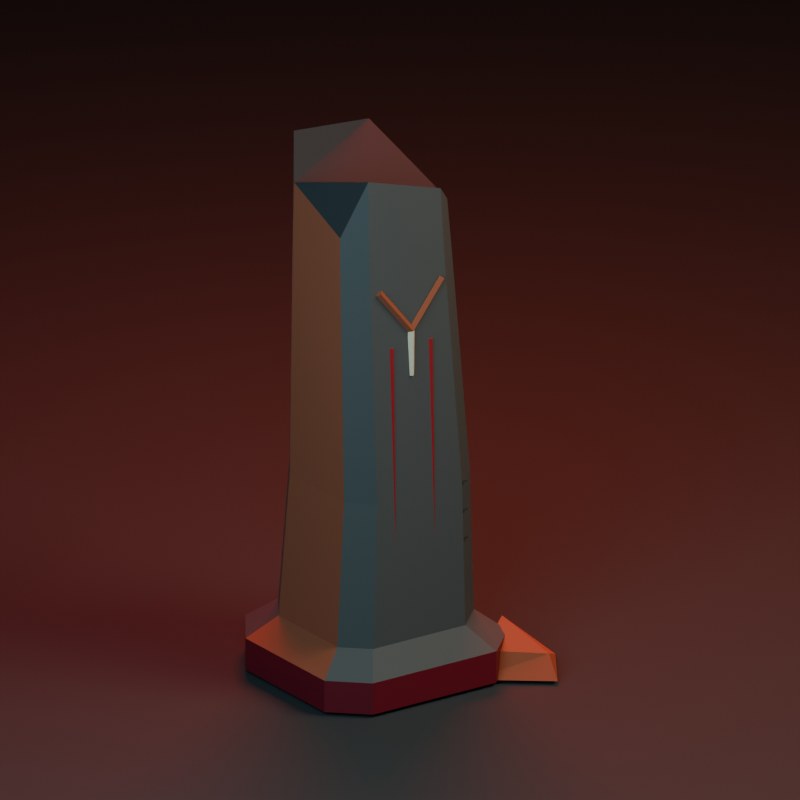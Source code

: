 # Source: ruin_pillar.blend  (saved by Blender 5.2.44; exported with 4.5.12 LTS)
import bpy
from mathutils import Matrix  # noqa: F401  (used for matrix-valued properties, if any)

bpy.ops.wm.read_factory_settings(use_empty=True)
scene = bpy.context.scene
scene.name = 'Scene'

# ---- materials (node trees are filled in below, after node groups)
mat_iron = bpy.data.materials.new('iron')
mat_iron.diffuse_color = (0.07, 0.085, 0.09, 1.0)
mat_coal = bpy.data.materials.new('coal')
mat_coal.diffuse_color = (0.018, 0.024, 0.028, 1.0)
mat_rust = bpy.data.materials.new('rust')
mat_rust.diffuse_color = (0.28, 0.075, 0.035, 1.0)
mat_viscera = bpy.data.materials.new('viscera')
mat_viscera.diffuse_color = (0.14, 0.004, 0.015, 1.0)
mat_blood = bpy.data.materials.new('blood')
mat_blood.diffuse_color = (0.38, 0.006, 0.012, 1.0)
mat_bone = bpy.data.materials.new('bone')
mat_bone.diffuse_color = (0.64, 0.59, 0.43, 1.0)

# ---- material node trees
mat_iron.use_nodes = True; mat_iron.node_tree.nodes.clear()
_N = mat_iron.node_tree.nodes; _L = mat_iron.node_tree.links
n0 = _N.new('ShaderNodeBsdfPrincipled'); n0.name = 'Principled BSDF'; n0.location = (-200, 100)
n0.inputs[0].default_value = (0.07, 0.085, 0.09, 1.0)
n0.inputs[1].default_value = 0.35
n0.inputs[2].default_value = 0.75
n0.inputs[10].default_value = 0.005
n1 = _N.new('ShaderNodeOutputMaterial'); n1.name = 'Material Output'; n1.location = (200, 100)
_L.new(n0.outputs[0], n1.inputs[0])
n1.is_active_output = True
mat_coal.use_nodes = True; mat_coal.node_tree.nodes.clear()
_N = mat_coal.node_tree.nodes; _L = mat_coal.node_tree.links
n0 = _N.new('ShaderNodeBsdfPrincipled'); n0.name = 'Principled BSDF'; n0.location = (-200, 100)
n0.inputs[0].default_value = (0.018, 0.024, 0.028, 1.0)
n0.inputs[2].default_value = 0.88
n0.inputs[10].default_value = 0.005
n1 = _N.new('ShaderNodeOutputMaterial'); n1.name = 'Material Output'; n1.location = (200, 100)
_L.new(n0.outputs[0], n1.inputs[0])
n1.is_active_output = True
mat_rust.use_nodes = True; mat_rust.node_tree.nodes.clear()
_N = mat_rust.node_tree.nodes; _L = mat_rust.node_tree.links
n0 = _N.new('ShaderNodeBsdfPrincipled'); n0.name = 'Principled BSDF'; n0.location = (-200, 100)
n0.inputs[0].default_value = (0.28, 0.075, 0.035, 1.0)
n0.inputs[1].default_value = 0.15
n0.inputs[2].default_value = 0.9
n0.inputs[10].default_value = 0.005
n1 = _N.new('ShaderNodeOutputMaterial'); n1.name = 'Material Output'; n1.location = (200, 100)
_L.new(n0.outputs[0], n1.inputs[0])
n1.is_active_output = True
mat_viscera.use_nodes = True; mat_viscera.node_tree.nodes.clear()
_N = mat_viscera.node_tree.nodes; _L = mat_viscera.node_tree.links
n0 = _N.new('ShaderNodeBsdfPrincipled'); n0.name = 'Principled BSDF'; n0.location = (-200, 100)
n0.inputs[0].default_value = (0.14, 0.004, 0.015, 1.0)
n0.inputs[2].default_value = 0.44
n0.inputs[10].default_value = 0.005
n1 = _N.new('ShaderNodeOutputMaterial'); n1.name = 'Material Output'; n1.location = (200, 100)
_L.new(n0.outputs[0], n1.inputs[0])
n1.is_active_output = True
mat_blood.use_nodes = True; mat_blood.node_tree.nodes.clear()
_N = mat_blood.node_tree.nodes; _L = mat_blood.node_tree.links
n0 = _N.new('ShaderNodeBsdfPrincipled'); n0.name = 'Principled BSDF'; n0.location = (-200, 100)
n0.inputs[0].default_value = (0.38, 0.006, 0.012, 1.0)
n0.inputs[1].default_value = 0.05
n0.inputs[2].default_value = 0.36
n0.inputs[10].default_value = 0.005
n1 = _N.new('ShaderNodeOutputMaterial'); n1.name = 'Material Output'; n1.location = (200, 100)
_L.new(n0.outputs[0], n1.inputs[0])
n1.is_active_output = True
mat_bone.use_nodes = True; mat_bone.node_tree.nodes.clear()
_N = mat_bone.node_tree.nodes; _L = mat_bone.node_tree.links
n0 = _N.new('ShaderNodeBsdfPrincipled'); n0.name = 'Principled BSDF'; n0.location = (-200, 100)
n0.inputs[0].default_value = (0.64, 0.59, 0.43, 1.0)
n0.inputs[2].default_value = 0.8
n0.inputs[10].default_value = 0.005
n1 = _N.new('ShaderNodeOutputMaterial'); n1.name = 'Material Output'; n1.location = (200, 100)
_L.new(n0.outputs[0], n1.inputs[0])
n1.is_active_output = True

# ---- world
world_blood_fog = bpy.data.worlds.new('blood_fog'); scene.world = world_blood_fog
world_blood_fog.use_nodes = True; world_blood_fog.node_tree.nodes.clear()
_N = world_blood_fog.node_tree.nodes; _L = world_blood_fog.node_tree.links
n0 = _N.new('ShaderNodeBackground'); n0.name = 'Background'; n0.location = (-200, 100)
n0.inputs[0].default_value = (0.018, 0.022, 0.029, 1.0)
n0.inputs[1].default_value = 0.2
n1 = _N.new('ShaderNodeOutputWorld'); n1.name = 'World Output'; n1.location = (200, 100)
_L.new(n0.outputs[0], n1.inputs[0])
n1.is_active_output = True

# ---- cameras
cam_camera = bpy.data.cameras.new('Camera')
cam_camera.type = 'ORTHO'
cam_camera.ortho_scale = 4.452

# ---- lights
light_area = bpy.data.lights.new('Area', 'AREA')
light_area.color = (1.0, 0.73, 0.53)
light_area.energy = 618.0
light_area.shape = 'DISK'
light_area.size = 4.77
light_area.size_y = 1.0
light_area_001 = bpy.data.lights.new('Area.001', 'AREA')
light_area_001.color = (0.45, 0.68, 0.75)
light_area_001.energy = 365.2
light_area_001.shape = 'DISK'
light_area_001.size = 4.452
light_area_001.size_y = 1.0
light_area_002 = bpy.data.lights.new('Area.002', 'AREA')
light_area_002.color = (1.0, 0.035, 0.015)
light_area_002.energy = 842.7
light_area_002.shape = 'DISK'
light_area_002.size = 3.498
light_area_002.size_y = 1.0

# ---- meshes
me_eroded_monolith = bpy.data.meshes.new('eroded_monolith')
me_eroded_monolith.from_pydata([(-0.6576, -0.4384, 0.0), (-0.4247, -0.6576, 0.0), (0.4658, -0.6028, 0.0), (0.6439, -0.3288, 0.0), (0.6028, 0.411, 0.0), (0.3973, 0.5891, 0.0), (-0.4247, 0.5891, 0.0), (-0.6439, 0.3699, 0.0), (-0.6576, -0.4384, 0.19), (-0.4247, -0.6576, 0.19), (0.4658, -0.6028, 0.19), (0.6439, -0.3288, 0.19), (0.6028, 0.411, 0.19), (0.3973, 0.5891, 0.19), (-0.4247, 0.5891, 0.19), (-0.6439, 0.3699, 0.19), (-0.4896, -0.3264, 0.32), (-0.3162, -0.4896, 0.32), (0.3468, -0.4488, 0.32), (0.4794, -0.2448, 0.32), (0.4488, 0.306, 0.32), (0.2958, 0.4386, 0.32), (-0.3162, 0.4386, 0.32), (-0.4794, 0.2754, 0.32), (-0.4762, -0.3008, 1.17), (-0.3164, -0.4512, 1.17), (0.2946, -0.4136, 1.17), (0.4168, -0.2256, 1.17), (0.3886, 0.282, 1.17), (0.2476, 0.4042, 1.17), (-0.3164, 0.4042, 1.17), (-0.4668, 0.2538, 1.17), (-0.3734, -0.2656, 2.52), (-0.2323, -0.3984, 2.52), (0.3072, -0.3652, 2.52), (0.4151, -0.1992, 2.52), (0.3902, 0.249, 2.52), (0.2657, 0.3569, 2.52), (-0.2323, 0.3569, 2.52), (-0.3651, 0.2241, 2.52), (-0.349, -0.256, 2.93), (-0.213, -0.384, 3.12), (0.307, -0.352, 3.18), (0.411, -0.192, 2.95), (0.387, 0.24, 2.76), (0.267, 0.344, 3.11), (-0.213, 0.344, 2.96), (-0.341, 0.216, 2.82), (-0.13, 0.422, 0.6504), (-0.13, 0.385, 2.08), (-0.115, 0.407, 0.65), (-0.115, 0.37, 2.08), (-0.13, 0.392, 0.6496), (-0.13, 0.355, 2.08), (-0.145, 0.407, 0.65), (-0.145, 0.37, 2.08), (0.13, 0.422, 0.6504), (0.13, 0.385, 2.08), (0.145, 0.407, 0.65), (0.145, 0.37, 2.08), (0.13, 0.392, 0.6496), (0.13, 0.355, 2.08), (0.115, 0.407, 0.65), (0.115, 0.37, 2.08), (0.01736, 0.3715, 2.174), (-0.1926, 0.3655, 2.444), (0.0006283, 0.349, 2.16), (-0.2094, 0.343, 2.43), (-0.01736, 0.3705, 2.146), (-0.2274, 0.3645, 2.416), (-0.0006283, 0.393, 2.16), (-0.2106, 0.387, 2.43), (-0.01736, 0.3715, 2.174), (0.1926, 0.3655, 2.444), (0.0006283, 0.393, 2.16), (0.2106, 0.387, 2.43), (0.01736, 0.3705, 2.146), (0.2274, 0.3645, 2.416), (-0.0006283, 0.349, 2.16), (0.2094, 0.343, 2.43), (-3.322e-09, 0.349, 1.89), (-3.322e-09, 0.349, 2.16), (-0.022, 0.371, 1.89), (-0.022, 0.371, 2.16), (3.322e-09, 0.393, 1.89), (3.322e-09, 0.393, 2.16), (0.022, 0.371, 1.89), (0.022, 0.371, 2.16), (-0.3555, 0.3972, 0.8284), (-0.3538, 0.3972, 0.8423), (-0.3555, 0.4092, 0.8284), (-0.3538, 0.4092, 0.8423), (-0.2662, 0.3972, 0.8177), (-0.2645, 0.3972, 0.8316), (-0.2662, 0.4092, 0.8177), (-0.2645, 0.4092, 0.8316), (-0.3555, 0.3926, 0.9984), (-0.3538, 0.3926, 1.012), (-0.3555, 0.4046, 0.9984), (-0.3538, 0.4046, 1.012), (-0.2662, 0.3926, 0.9877), (-0.2645, 0.3926, 1.002), (-0.2662, 0.4046, 0.9877), (-0.2645, 0.4046, 1.002), (-0.3555, 0.388, 1.168), (-0.3538, 0.388, 1.182), (-0.3555, 0.4, 1.168), (-0.3538, 0.4, 1.182), (-0.2662, 0.388, 1.158), (-0.2645, 0.388, 1.172), (-0.2662, 0.4, 1.158), (-0.2645, 0.4, 1.172), (-0.62, 0.23, 0.0), (-0.33, 0.48, 0.0), (-0.72, 0.76, 0.0), (-0.92, 0.43, 0.0), (-0.65, 0.3, 0.25), (-0.42, 0.46, 0.15), (-0.74, 0.64, 0.12)], [], [(7, 6, 5, 4, 3, 2, 1, 0), (0, 1, 9, 8), (1, 2, 10, 9), (2, 3, 11, 10), (3, 4, 12, 11), (4, 5, 13, 12), (5, 6, 14, 13), (6, 7, 15, 14), (7, 0, 8, 15), (8, 9, 17, 16), (9, 10, 18, 17), (10, 11, 19, 18), (11, 12, 20, 19), (12, 13, 21, 20), (13, 14, 22, 21), (14, 15, 23, 22), (15, 8, 16, 23), (16, 17, 25, 24), (17, 18, 26, 25), (18, 19, 27, 26), (19, 20, 28, 27), (20, 21, 29, 28), (21, 22, 30, 29), (22, 23, 31, 30), (23, 16, 24, 31), (24, 25, 33, 32), (25, 26, 34, 33), (26, 27, 35, 34), (27, 28, 36, 35), (28, 29, 37, 36), (29, 30, 38, 37), (30, 31, 39, 38), (31, 24, 32, 39), (32, 33, 41, 40), (33, 34, 42, 41), (34, 35, 43, 42), (35, 36, 44, 43), (36, 37, 45, 44), (37, 38, 46, 45), (38, 39, 47, 46), (39, 32, 40, 47), (40, 41, 42, 43, 44, 45, 46, 47), (48, 49, 51, 50), (50, 51, 53, 52), (51, 49, 55, 53), (52, 53, 55, 54), (54, 55, 49, 48), (48, 50, 52, 54), (56, 57, 59, 58), (58, 59, 61, 60), (59, 57, 63, 61), (60, 61, 63, 62), (62, 63, 57, 56), (56, 58, 60, 62), (64, 65, 67, 66), (66, 67, 69, 68), (67, 65, 71, 69), (68, 69, 71, 70), (70, 71, 65, 64), (64, 66, 68, 70), (72, 73, 75, 74), (74, 75, 77, 76), (75, 73, 79, 77), (76, 77, 79, 78), (78, 79, 73, 72), (72, 74, 76, 78), (80, 81, 83, 82), (82, 83, 85, 84), (83, 81, 87, 85), (84, 85, 87, 86), (86, 87, 81, 80), (80, 82, 84, 86), (88, 89, 91, 90), (90, 91, 95, 94), (94, 95, 93, 92), (92, 93, 89, 88), (90, 94, 92, 88), (95, 91, 89, 93), (96, 97, 99, 98), (98, 99, 103, 102), (102, 103, 101, 100), (100, 101, 97, 96), (98, 102, 100, 96), (103, 99, 97, 101), (104, 105, 107, 106), (106, 107, 111, 110), (110, 111, 109, 108), (108, 109, 105, 104), (106, 110, 108, 104), (111, 107, 105, 109), (112, 115, 114, 113), (112, 113, 117, 116), (113, 114, 118, 117), (114, 115, 116, 118), (115, 112, 116), (116, 117, 118)])
me_eroded_monolith.polygons.foreach_set('material_index', [1, 3, 3, 3, 3, 3, 3, 3, 3, 0, 0, 0, 2, 0, 0, 0, 1, 0, 0, 0, 2, 0, 0, 0, 1, 0, 0, 0, 2, 0, 0, 0, 1, 0, 0, 0, 2, 0, 0, 0, 1, 1, 4, 4, 4, 4, 4, 4, 4, 4, 4, 4, 4, 4, 2, 2, 2, 2, 2, 2, 2, 2, 2, 2, 2, 2, 5, 5, 5, 5, 5, 5, 1, 1, 1, 1, 1, 1, 1, 1, 1, 1, 1, 1, 1, 1, 1, 1, 1, 1, 2, 2, 2, 2, 2, 2])
_uv = me_eroded_monolith.uv_layers.new(name='UVMap')
_uv.uv.foreach_set('vector', [0.0, 0.0, 0.0, 0.0, 0.0, 0.0, 0.0, 0.0, 0.0, 0.0, 0.0, 0.0, 0.0, 0.0, 0.0, 0.0, 0.0, 0.0, 0.0, 0.0, 0.0, 0.0, 0.0, 0.0, 0.0, 0.0, 0.0, 0.0, 0.0, 0.0, 0.0, 0.0, 0.0, 0.0, 0.0, 0.0, 0.0, 0.0, 0.0, 0.0, 0.0, 0.0, 0.0, 0.0, 0.0, 0.0, 0.0, 0.0, 0.0, 0.0, 0.0, 0.0, 0.0, 0.0, 0.0, 0.0, 0.0, 0.0, 0.0, 0.0, 0.0, 0.0, 0.0, 0.0, 0.0, 0.0, 0.0, 0.0, 0.0, 0.0, 0.0, 0.0, 0.0, 0.0, 0.0, 0.0, 0.0, 0.0, 0.0, 0.0, 0.0, 0.0, 0.0, 0.0, 0.0, 0.0, 0.0, 0.0, 0.0, 0.0, 0.0, 0.0, 0.0, 0.0, 0.0, 0.0, 0.0, 0.0, 0.0, 0.0, 0.0, 0.0, 0.0, 0.0, 0.0, 0.0, 0.0, 0.0, 0.0, 0.0, 0.0, 0.0, 0.0, 0.0, 0.0, 0.0, 0.0, 0.0, 0.0, 0.0, 0.0, 0.0, 0.0, 0.0, 0.0, 0.0, 0.0, 0.0, 0.0, 0.0, 0.0, 0.0, 0.0, 0.0, 0.0, 0.0, 0.0, 0.0, 0.0, 0.0, 0.0, 0.0, 0.0, 0.0, 0.0, 0.0, 0.0, 0.0, 0.0, 0.0, 0.0, 0.0, 0.0, 0.0, 0.0, 0.0, 0.0, 0.0, 0.0, 0.0, 0.0, 0.0, 0.0, 0.0, 0.0, 0.0, 0.0, 0.0, 0.0, 0.0, 0.0, 0.0, 0.0, 0.0, 0.0, 0.0, 0.0, 0.0, 0.0, 0.0, 0.0, 0.0, 0.0, 0.0, 0.0, 0.0, 0.0, 0.0, 0.0, 0.0, 0.0, 0.0, 0.0, 0.0, 0.0, 0.0, 0.0, 0.0, 0.0, 0.0, 0.0, 0.0, 0.0, 0.0, 0.0, 0.0, 0.0, 0.0, 0.0, 0.0, 0.0, 0.0, 0.0, 0.0, 0.0, 0.0, 0.0, 0.0, 0.0, 0.0, 0.0, 0.0, 0.0, 0.0, 0.0, 0.0, 0.0, 0.0, 0.0, 0.0, 0.0, 0.0, 0.0, 0.0, 0.0, 0.0, 0.0, 0.0, 0.0, 0.0, 0.0, 0.0, 0.0, 0.0, 0.0, 0.0, 0.0, 0.0, 0.0, 0.0, 0.0, 0.0, 0.0, 0.0, 0.0, 0.0, 0.0, 0.0, 0.0, 0.0, 0.0, 0.0, 0.0, 0.0, 0.0, 0.0, 0.0, 0.0, 0.0, 0.0, 0.0, 0.0, 0.0, 0.0, 0.0, 0.0, 0.0, 0.0, 0.0, 0.0, 0.0, 0.0, 0.0, 0.0, 0.0, 0.0, 0.0, 0.0, 0.0, 0.0, 0.0, 0.0, 0.0, 0.0, 0.0, 0.0, 0.0, 0.0, 0.0, 0.0, 0.0, 0.0, 0.0, 0.0, 0.0, 0.0, 0.0, 0.0, 0.0, 0.0, 0.0, 0.0, 0.0, 0.0, 0.0, 0.0, 0.0, 0.0, 0.0, 0.0, 0.0, 0.0, 0.0, 0.0, 0.0, 0.0, 0.0, 0.0, 0.0, 0.0, 0.0, 0.0, 0.0, 0.0, 0.0, 0.0, 0.0, 0.0, 0.0, 0.0, 0.0, 0.0, 0.0, 0.0, 0.0, 0.0, 0.0, 0.0, 0.0, 0.0, 0.0, 0.0, 1.0, 0.5, 1.0, 1.0, 0.75, 1.0, 0.75, 0.5, 0.75, 0.5, 0.75, 1.0, 0.5, 1.0, 0.5, 0.5, 0.49, 0.25, 0.25, 0.49, 0.01, 0.25, 0.25, 0.01, 0.5, 0.5, 0.5, 1.0, 0.25, 1.0, 0.25, 0.5, 0.25, 0.5, 0.25, 1.0, 0.0, 1.0, 0.0, 0.5, 0.75, 0.49, 0.99, 0.25, 0.75, 0.01, 0.51, 0.25, 1.0, 0.5, 1.0, 1.0, 0.75, 1.0, 0.75, 0.5, 0.75, 0.5, 0.75, 1.0, 0.5, 1.0, 0.5, 0.5, 0.49, 0.25, 0.25, 0.49, 0.01, 0.25, 0.25, 0.01, 0.5, 0.5, 0.5, 1.0, 0.25, 1.0, 0.25, 0.5, 0.25, 0.5, 0.25, 1.0, 0.0, 1.0, 0.0, 0.5, 0.75, 0.49, 0.99, 0.25, 0.75, 0.01, 0.51, 0.25, 1.0, 0.5, 1.0, 1.0, 0.75, 1.0, 0.75, 0.5, 0.75, 0.5, 0.75, 1.0, 0.5, 1.0, 0.5, 0.5, 0.49, 0.25, 0.25, 0.49, 0.01, 0.25, 0.25, 0.01, 0.5, 0.5, 0.5, 1.0, 0.25, 1.0, 0.25, 0.5, 0.25, 0.5, 0.25, 1.0, 0.0, 1.0, 0.0, 0.5, 0.75, 0.49, 0.99, 0.25, 0.75, 0.01, 0.51, 0.25, 1.0, 0.5, 1.0, 1.0, 0.75, 1.0, 0.75, 0.5, 0.75, 0.5, 0.75, 1.0, 0.5, 1.0, 0.5, 0.5, 0.49, 0.25, 0.25, 0.49, 0.01, 0.25, 0.25, 0.01, 0.5, 0.5, 0.5, 1.0, 0.25, 1.0, 0.25, 0.5, 0.25, 0.5, 0.25, 1.0, 0.0, 1.0, 0.0, 0.5, 0.75, 0.49, 0.99, 0.25, 0.75, 0.01, 0.51, 0.25, 1.0, 0.5, 1.0, 1.0, 0.75, 1.0, 0.75, 0.5, 0.75, 0.5, 0.75, 1.0, 0.5, 1.0, 0.5, 0.5, 0.49, 0.25, 0.25, 0.49, 0.01, 0.25, 0.25, 0.01, 0.5, 0.5, 0.5, 1.0, 0.25, 1.0, 0.25, 0.5, 0.25, 0.5, 0.25, 1.0, 0.0, 1.0, 0.0, 0.5, 0.75, 0.49, 0.99, 0.25, 0.75, 0.01, 0.51, 0.25, 0.375, 0.0, 0.625, 0.0, 0.625, 0.25, 0.375, 0.25, 0.375, 0.25, 0.625, 0.25, 0.625, 0.5, 0.375, 0.5, 0.375, 0.5, 0.625, 0.5, 0.625, 0.75, 0.375, 0.75, 0.375, 0.75, 0.625, 0.75, 0.625, 1.0, 0.375, 1.0, 0.125, 0.5, 0.375, 0.5, 0.375, 0.75, 0.125, 0.75, 0.625, 0.5, 0.875, 0.5, 0.875, 0.75, 0.625, 0.75, 0.375, 0.0, 0.625, 0.0, 0.625, 0.25, 0.375, 0.25, 0.375, 0.25, 0.625, 0.25, 0.625, 0.5, 0.375, 0.5, 0.375, 0.5, 0.625, 0.5, 0.625, 0.75, 0.375, 0.75, 0.375, 0.75, 0.625, 0.75, 0.625, 1.0, 0.375, 1.0, 0.125, 0.5, 0.375, 0.5, 0.375, 0.75, 0.125, 0.75, 0.625, 0.5, 0.875, 0.5, 0.875, 0.75, 0.625, 0.75, 0.375, 0.0, 0.625, 0.0, 0.625, 0.25, 0.375, 0.25, 0.375, 0.25, 0.625, 0.25, 0.625, 0.5, 0.375, 0.5, 0.375, 0.5, 0.625, 0.5, 0.625, 0.75, 0.375, 0.75, 0.375, 0.75, 0.625, 0.75, 0.625, 1.0, 0.375, 1.0, 0.125, 0.5, 0.375, 0.5, 0.375, 0.75, 0.125, 0.75, 0.625, 0.5, 0.875, 0.5, 0.875, 0.75, 0.625, 0.75, 0.0, 0.0, 0.0, 0.0, 0.0, 0.0, 0.0, 0.0, 0.0, 0.0, 0.0, 0.0, 0.0, 0.0, 0.0, 0.0, 0.0, 0.0, 0.0, 0.0, 0.0, 0.0, 0.0, 0.0, 0.0, 0.0, 0.0, 0.0, 0.0, 0.0, 0.0, 0.0, 0.0, 0.0, 0.0, 0.0, 0.0, 0.0, 0.0, 0.0, 0.0, 0.0, 0.0, 0.0])
me_eroded_monolith.materials.append(mat_iron)
me_eroded_monolith.materials.append(mat_coal)
me_eroded_monolith.materials.append(mat_rust)
me_eroded_monolith.materials.append(mat_viscera)
me_eroded_monolith.materials.append(mat_blood)
me_eroded_monolith.materials.append(mat_bone)
me_eroded_monolith.update()
me_plane = bpy.data.meshes.new('Plane')
me_plane.from_pydata([(-318.0, -318.0, 0.0), (318.0, -318.0, 0.0), (-318.0, 318.0, 0.0), (318.0, 318.0, 0.0)], [], [(0, 1, 3, 2)])
_uv = me_plane.uv_layers.new(name='UVMap')
_uv.uv.foreach_set('vector', [0.0, 0.0, 1.0, 0.0, 1.0, 1.0, 0.0, 1.0])
me_plane.materials.append(mat_coal)
me_plane.update()

# ---- objects
ob_ruin_pillar = bpy.data.objects.new('ruin_pillar', me_eroded_monolith)
ob_preview_camera = bpy.data.objects.new('preview_camera', cam_camera)
ob_warm_key = bpy.data.objects.new('warm_key', light_area)
ob_cold_fill = bpy.data.objects.new('cold_fill', light_area_001)
ob_blood_rim = bpy.data.objects.new('blood_rim', light_area_002)
ob_preview_floor = bpy.data.objects.new('preview_floor', me_plane)

# ---- transforms, parenting, visibility, modifiers, constraints
ob_ruin_pillar.location = (0.0, 0.0, 0.0)
ob_preview_camera.location = (2.883, 4.662, 3.975)
ob_preview_camera.rotation_euler = (1.162, -7.886e-09, 2.562)
ob_warm_key.location = (-3.636, 4.821, 7.314)
ob_warm_key.rotation_euler = (0.8018, -4.47e-08, -2.509)
ob_cold_fill.location = (4.314, 3.231, 4.134)
ob_cold_fill.rotation_euler = (1.136, -1.591e-08, 2.191)
ob_blood_rim.location = (-2.046, -3.129, 6.36)
ob_blood_rim.rotation_euler = (0.6608, 7.858e-08, -0.5404)
ob_preview_floor.location = (0.0, 0.0, -0.025)

# ---- collection membership
scene.collection.objects.link(ob_ruin_pillar)
scene.collection.objects.link(ob_preview_camera)
scene.collection.objects.link(ob_warm_key)
scene.collection.objects.link(ob_cold_fill)
scene.collection.objects.link(ob_blood_rim)
scene.collection.objects.link(ob_preview_floor)

# ---- scene / render settings (as saved in the file)
scene.camera = ob_preview_camera
scene.frame_start = 1; scene.frame_end = 1; scene.frame_set(1)
scene.render.engine = 'BLENDER_EEVEE_NEXT'
scene.render.resolution_x = 720
scene.render.resolution_y = 720
scene.render.bake_bias = 0.0
scene.render.bake_samples = 0
scene.render.compositor_device = 'GPU'
scene.eevee.use_volume_custom_range = False
scene.eevee.fast_gi_thickness_near = 0.1
scene.eevee.fast_gi_thickness_far = 0.0
scene.eevee.ray_tracing_options.screen_trace_thickness = 0.1
bpy.context.view_layer.update()
